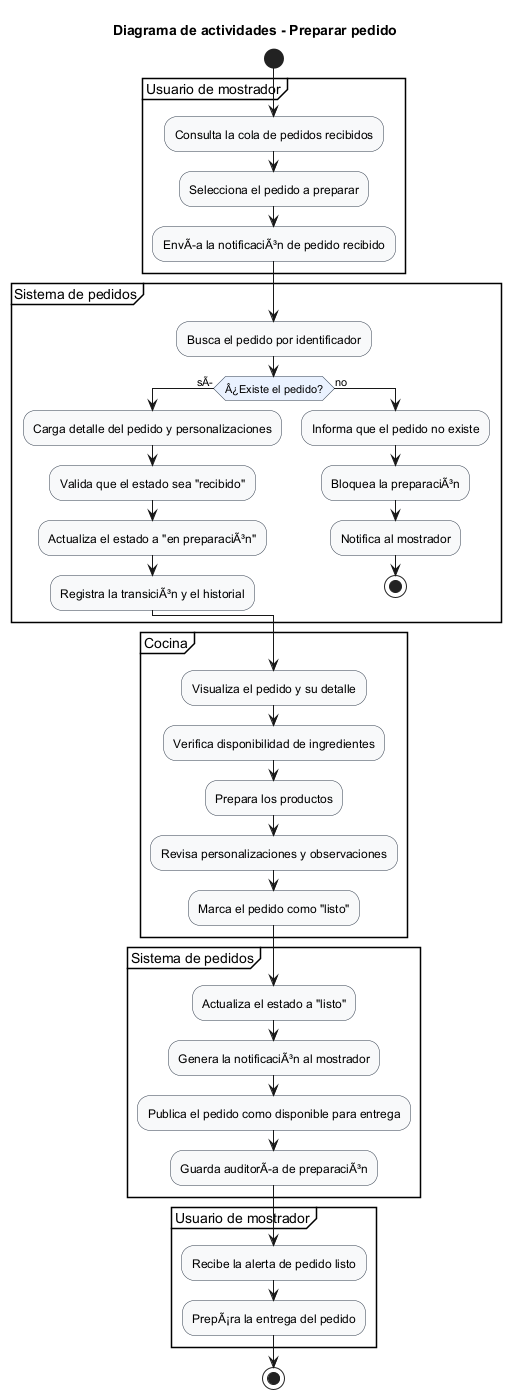

The diagram above was rendered by PlantUML. Its source (embedded in the PNG):
@startuml
!pragma useVerticalIf on
skinparam shadowing false
skinparam linetype ortho
skinparam activity {
  BackgroundColor #F8F9FA
  BorderColor #2F3A4A
  DiamondBackgroundColor #EAF2FF
  DiamondBorderColor #2F3A4A
}

title Diagrama de actividades - Preparar pedido

start

partition "Usuario de mostrador" {
  :Consulta la cola de pedidos recibidos;
  :Selecciona el pedido a preparar;
  :EnvÃa la notificaciÃ³n de pedido recibido;
}

partition "Sistema de pedidos" {
  :Busca el pedido por identificador;
  if (Â¿Existe el pedido?) then (sÃ)
    :Carga detalle del pedido y personalizaciones;
    :Valida que el estado sea "recibido";
    :Actualiza el estado a "en preparaciÃ³n";
    :Registra la transiciÃ³n y el historial;
  else (no)
    :Informa que el pedido no existe;
    :Bloquea la preparaciÃ³n;
    :Notifica al mostrador;
    stop
  endif
}

partition "Cocina" {
  :Visualiza el pedido y su detalle;
  :Verifica disponibilidad de ingredientes;
  :Prepara los productos;
  :Revisa personalizaciones y observaciones;
  :Marca el pedido como "listo";
}

partition "Sistema de pedidos" {
  :Actualiza el estado a "listo";
  :Genera la notificaciÃ³n al mostrador;
  :Publica el pedido como disponible para entrega;
  :Guarda auditorÃa de preparaciÃ³n;
}

partition "Usuario de mostrador" {
  :Recibe la alerta de pedido listo;
  :PrepÃ¡ra la entrega del pedido;
}

stop
@enduml